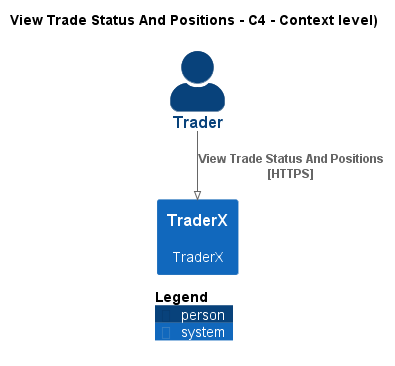

The diagram above was rendered by PlantUML. Its source (embedded in the PNG):
@startuml
!pragma layout smetana
!include ..\..\.c4s\C4_Context.puml

AddElementTag("state:new", $bgColor=green, $fontColor=#ffffff, $borderColor=green, $shadowing="False")
AddElementTag("state:changed", $bgColor=orange, $fontColor=#ffffff, $borderColor=orange, $shadowing="False")
AddElementTag("state:removed", $bgColor=red, $fontColor=#ffffff, $borderColor=red, $shadowing="False")

AddRelTag("state:new", $textColor=green, $lineColor=green)
AddRelTag("state:changed", $textColor=orange, $lineColor=orange)
AddRelTag("state:removed", $textColor=red, $lineColor=red)

SHOW_PERSON_PORTRAIT()
LAYOUT_TOP_DOWN()

skinparam linetype polyline

title View Trade Status And Positions - C4 - Context level)

Person(TraderX.Actors.Trader, "Trader", "")
System(TraderX.SoftwareSystems.TraderX, "TraderX", "TraderX")

Rel(TraderX.Actors.Trader, TraderX.SoftwareSystems.TraderX, "View Trade Status And Positions\n[HTTPS]", $tags='protocol:https')


SHOW_LEGEND()
@enduml